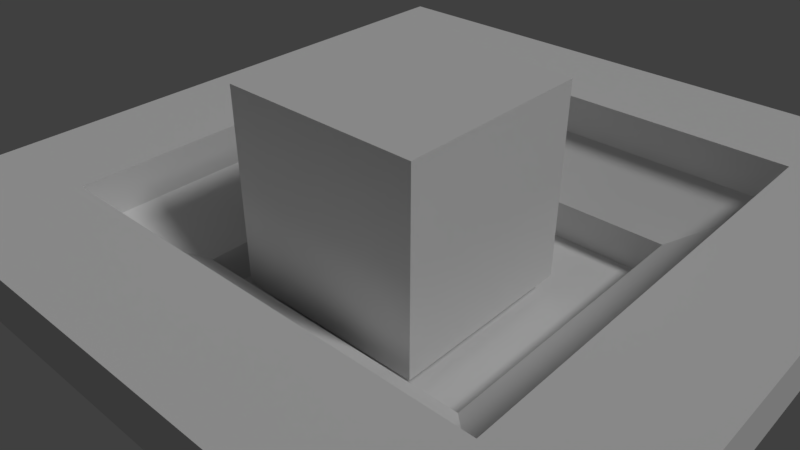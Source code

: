 # Source: Dado.blend  (saved by Blender 2.78.0; exported with 4.5.12 LTS)
import bpy
from mathutils import Matrix  # noqa: F401  (used for matrix-valued properties, if any)

bpy.ops.wm.read_factory_settings(use_empty=True)
scene = bpy.context.scene
scene.name = 'Scene'

# ---- collections
col_collection_1 = bpy.data.collections.new('Collection 1'); scene.collection.children.link(col_collection_1)

# ---- materials (node trees are filled in below, after node groups)
mat_material_002 = bpy.data.materials.new('Material.002')
mat_material_002.alpha_threshold = 0.0
mat_material_002.use_transparent_shadow = False
mat_material_002.roughness = 0.5
mat_material_001 = bpy.data.materials.new('Material.001')
mat_material_001.alpha_threshold = 0.0
mat_material_001.use_transparent_shadow = False
mat_material_001.roughness = 0.5

# ---- material node trees

# ---- world
world_world = bpy.data.worlds.new('World'); scene.world = world_world
world_world.color = (0.05088, 0.05088, 0.05088)
world_world.use_sun_shadow = False
world_world.sun_shadow_jitter_overblur = 0.0
world_world.cycles.sampling_method = 'MANUAL'

# ---- cameras
cam_camera = bpy.data.cameras.new('Camera')
cam_camera.clip_end = 100.0
cam_camera.lens = 35.0
cam_camera.sensor_width = 32.0
cam_camera.sensor_height = 18.0
cam_camera.ortho_scale = 7.314
cam_camera.dof.focus_distance = 0.0
cam_camera.dof.aperture_fstop = 128.0

# ---- lights
light_lamp = bpy.data.lights.new('Lamp', 'SUN')
light_lamp.transmission_factor = 0.0
light_lamp.cutoff_distance = 30.0
light_lamp.angle = 0.1993
light_lamp.energy = 1.0
light_lamp.shadow_buffer_clip_start = 1.001
light_lamp.shadow_soft_size = 0.1
light_lamp.shadow_cascade_max_distance = 1000.0

# ---- meshes
me_cube_001 = bpy.data.meshes.new('Cube.001')
me_cube_001.from_pydata([(-0.9985, -0.92, -6.3), (-0.9985, 1.08, -6.3), (1.002, -0.92, -6.3), (1.002, 1.08, -6.3), (0.6682, 1.08, -6.3), (0.3349, 1.08, -6.3), (0.001545, 1.08, -6.3), (-0.3318, 1.08, -6.3), (-0.6651, 1.08, -6.3), (-0.4956, 1.571, 11.87), (0.001545, 1.571, 11.87), (0.4987, 1.571, 11.87), (0.9958, 1.571, 11.87), (-0.6651, -0.92, -6.3), (-0.3318, -0.92, -6.3), (0.001545, -0.92, -6.3), (0.3349, -0.92, -6.3), (0.6682, -0.92, -6.3), (0.9958, -1.411, 11.87), (1.493, -1.411, 11.87), (1.493, 1.074, 11.87), (-0.9985, 0.7467, -6.3), (-0.9985, 0.4134, -6.3), (-0.9985, 0.08002, -6.3), (-0.9985, -0.2533, -6.3), (-0.9985, -0.5866, -6.3), (1.493, 1.571, 11.87), (-0.9927, 1.571, 11.87), (-1.49, 1.571, 11.87), (1.002, -0.5866, -6.3), (1.002, -0.2533, -6.3), (1.002, 0.08002, -6.3), (1.002, 0.4134, -6.3), (1.002, 0.7467, -6.3), (-1.49, -1.411, 11.87), (-1.49, -0.9143, 11.87), (0.6682, 0.7467, -4.3), (0.6682, 0.4134, -4.3), (0.6682, 0.08002, -4.3), (0.6682, -0.2533, -4.3), (0.6682, -0.5866, -4.3), (0.3349, 0.7467, -4.3), (0.3349, 0.4134, -4.3), (0.3349, 0.08002, -4.3), (0.3349, -0.2533, -4.3), (0.3349, -0.5866, -4.3), (0.001545, 0.7467, -4.3), (0.001545, 0.4134, -4.3), (0.001545, 0.08002, -4.3), (0.001545, -0.2533, -4.3), (0.001545, -0.5866, -4.3), (-0.3318, 0.7467, -4.3), (-0.3318, 0.4134, -4.3), (-0.3318, 0.08002, -4.3), (-0.3318, -0.2533, -4.3), (-0.3318, -0.5866, -4.3), (-0.6651, 0.7467, -4.3), (-0.6651, 0.4134, -4.3), (-0.6651, 0.08002, -4.3), (-0.6651, -0.2533, -4.3), (-0.6651, -0.5866, -4.3), (-0.6651, 0.7467, -6.3), (-0.6651, 0.4134, -6.3), (-0.6651, 0.08002, -6.3), (-0.6651, -0.2533, -6.3), (-0.6651, -0.5866, -6.3), (-0.3318, 0.7467, -6.3), (-0.3318, 0.4134, -6.3), (-0.3318, 0.08002, -6.3), (-0.3318, -0.2533, -6.3), (-0.3318, -0.5866, -6.3), (0.001545, 0.7467, -6.3), (0.001545, 0.4134, -6.3), (0.001545, 0.08002, -6.3), (0.001545, -0.2533, -6.3), (0.001545, -0.5866, -6.3), (0.3349, 0.7467, -6.3), (0.3349, 0.4134, -6.3), (0.3349, 0.08002, -6.3), (0.3349, -0.2533, -6.3), (0.3349, -0.5866, -6.3), (0.6682, 0.7467, -6.3), (0.6682, 0.4134, -6.3), (0.6682, 0.08002, -6.3), (0.6682, -0.2533, -6.3), (0.6682, -0.5866, -6.3), (-0.9985, -0.5866, 3.265), (-0.9985, -0.92, 3.265), (1.493, -0.9143, 24.8), (1.493, -1.411, 21.81), (-1.49, -1.411, 24.8), (-0.9985, 1.08, 3.265), (-0.6651, 1.08, 3.265), (-0.9927, -1.411, 24.8), (1.493, 1.571, 21.81), (1.002, 1.08, 3.265), (1.002, 0.7467, 3.265), (0.9958, 1.571, 21.81), (0.4987, 1.571, 21.81), (1.002, -0.92, 3.265), (0.6682, -0.92, 3.265), (0.001545, 1.571, 21.81), (0.6682, 1.08, 3.265), (0.3349, 1.08, 3.265), (0.001545, 1.08, 3.265), (-0.3318, 1.08, 3.265), (-0.9927, 1.571, 21.81), (-0.4956, 1.571, 21.81), (-1.49, 1.571, 24.8), (-0.9927, 1.571, 24.8), (-0.6651, -0.92, 3.265), (-0.3318, -0.92, 3.265), (0.001545, -0.92, 3.265), (0.3349, -0.92, 3.265), (-0.4956, 1.571, 24.8), (0.001545, 1.571, 24.8), (0.9958, 1.571, 24.8), (0.4987, 1.571, 24.8), (0.6682, -0.5866, 5.265), (0.3349, -0.5866, 5.265), (0.001545, -0.5866, 5.265), (-0.3318, -0.5866, 5.265), (-0.6651, -0.5866, 5.265), (-0.9985, 0.7467, 3.265), (-0.9985, 0.4134, 3.265), (-0.9985, 0.08002, 3.265), (-0.9985, -0.2533, 3.265), (-1.49, -1.411, 21.81), (-0.9927, -1.411, 21.81), (-0.4956, -1.411, 21.81), (0.001545, -1.411, 21.81), (1.002, -0.5866, 3.265), (1.002, -0.2533, 3.265), (1.002, 0.08002, 3.265), (1.002, 0.4134, 3.265), (0.9958, -1.411, 21.81), (0.4987, -1.411, 21.81), (0.9958, -1.411, 24.8), (1.493, -1.411, 24.8), (0.6682, 0.7467, 5.265), (0.6682, 0.4134, 5.265), (0.6682, 0.08002, 5.265), (0.6682, -0.2533, 5.265), (0.3349, 0.7467, 5.265), (0.001545, 0.7467, 5.265), (-0.3318, 0.7467, 5.265), (-0.6651, 0.7467, 5.265), (-0.6651, 0.4134, 5.265), (-0.6651, 0.08002, 5.265), (-0.6651, -0.2533, 5.265), (-0.9927, -1.411, 11.87), (-0.4956, -1.411, 11.87), (0.001545, -1.411, 11.87), (0.4987, -1.411, 11.87), (0.9958, -0.9143, 14.85), (0.4987, -0.9143, 14.85), (0.001545, -0.9143, 14.85), (-0.4956, -0.9143, 14.85), (-0.9927, -0.9143, 14.85), (-1.49, 1.074, 11.87), (-1.49, 0.5772, 11.87), (-1.49, 0.08002, 11.87), (-1.49, -0.4171, 11.87), (1.493, -0.9143, 11.87), (1.493, -0.4171, 11.87), (1.493, 0.08002, 11.87), (1.493, 0.5772, 11.87), (0.9958, 1.074, 14.85), (0.9958, 0.5772, 14.85), (0.9958, 0.08002, 14.85), (0.9958, -0.4171, 14.85), (0.4987, 1.074, 14.85), (0.001545, 1.074, 14.85), (-0.4956, 1.074, 14.85), (-0.9927, 1.074, 14.85), (-0.9927, 0.5772, 14.85), (-0.9927, 0.08002, 14.85), (-0.9927, -0.4171, 14.85), (1.493, 1.074, 21.81), (1.493, 1.571, 24.8), (-1.49, 1.571, 21.81), (-1.49, 1.074, 24.8), (-1.49, -0.9143, 21.81), (0.4987, -1.411, 24.8), (0.001545, -1.411, 24.8), (-0.4956, -1.411, 24.8), (0.9958, -0.9143, 24.8), (0.4987, -0.9143, 24.8), (0.001545, -0.9143, 24.8), (-0.4956, -0.9143, 24.8), (-0.9927, -0.9143, 24.8), (-1.49, 1.074, 21.81), (-1.49, 0.5772, 21.81), (-1.49, 0.08002, 21.81), (-1.49, -0.4171, 21.81), (-1.49, -0.9143, 24.8), (-1.49, -0.4171, 24.8), (-1.49, 0.08002, 24.8), (-1.49, 0.5772, 24.8), (1.493, -0.9143, 21.81), (1.493, -0.4171, 21.81), (1.493, 0.08002, 21.81), (1.493, 0.5772, 21.81), (1.493, 1.074, 24.8), (1.493, 0.5772, 24.8), (1.493, 0.08002, 24.8), (1.493, -0.4171, 24.8), (0.9958, 1.074, 24.8), (0.9958, 0.5772, 24.8), (0.9958, 0.08002, 24.8), (0.9958, -0.4171, 24.8), (0.4987, 1.074, 24.8), (0.001545, 1.074, 24.8), (-0.4956, 1.074, 24.8), (-0.9927, 1.074, 24.8), (-0.9927, 0.5772, 24.8), (-0.9927, 0.08002, 24.8), (-0.9927, -0.4171, 24.8)], [], [(85, 29, 2, 17), (4, 5, 103, 102), (0, 13, 110, 87), (8, 1, 91, 92), (1, 21, 123, 91), (39, 40, 118, 142), (58, 57, 147, 148), (25, 65, 13, 0), (65, 70, 14, 13), (70, 75, 15, 14), (75, 80, 16, 15), (80, 85, 17, 16), (46, 41, 143, 144), (40, 45, 119, 118), (25, 0, 87, 86), (14, 15, 112, 111), (6, 7, 105, 104), (32, 33, 96, 134), (29, 30, 132, 131), (60, 59, 149, 122), (41, 36, 139, 143), (5, 6, 104, 103), (5, 4, 81, 76), (76, 81, 82, 77), (77, 82, 83, 78), (78, 83, 84, 79), (79, 84, 85, 80), (6, 5, 76, 71), (71, 76, 77, 72), (72, 77, 78, 73), (73, 78, 79, 74), (74, 79, 80, 75), (7, 6, 71, 66), (66, 71, 72, 67), (67, 72, 73, 68), (68, 73, 74, 69), (69, 74, 75, 70), (8, 7, 66, 61), (61, 66, 67, 62), (62, 67, 68, 63), (63, 68, 69, 64), (64, 69, 70, 65), (1, 8, 61, 21), (21, 61, 62, 22), (22, 62, 63, 23), (23, 63, 64, 24), (24, 64, 65, 25), (21, 22, 124, 123), (51, 56, 57, 52), (52, 57, 58, 53), (53, 58, 59, 54), (54, 59, 60, 55), (2, 29, 131, 99), (46, 51, 52, 47), (47, 52, 53, 48), (48, 53, 54, 49), (49, 54, 55, 50), (17, 2, 99, 100), (41, 46, 47, 42), (42, 47, 48, 43), (43, 48, 49, 44), (44, 49, 50, 45), (15, 16, 113, 112), (36, 41, 42, 37), (37, 42, 43, 38), (38, 43, 44, 39), (39, 44, 45, 40), (33, 3, 95, 96), (7, 8, 92, 105), (30, 31, 133, 132), (36, 37, 140, 139), (23, 24, 126, 125), (55, 60, 122, 121), (3, 4, 102, 95), (22, 23, 125, 124), (38, 39, 142, 141), (57, 56, 146, 147), (4, 3, 33, 81), (81, 33, 32, 82), (82, 32, 31, 83), (83, 31, 30, 84), (84, 30, 29, 85), (56, 51, 145, 146), (50, 55, 121, 120), (16, 17, 100, 113), (13, 14, 111, 110), (31, 32, 134, 133), (37, 38, 141, 140), (24, 25, 86, 126), (59, 58, 148, 149), (51, 46, 144, 145), (45, 50, 120, 119), (191, 181, 108, 180), (97, 116, 179, 94), (199, 88, 138, 89), (128, 93, 90, 127), (142, 118, 154, 170), (146, 145, 173, 174), (92, 91, 28, 27), (102, 103, 11, 12), (87, 110, 150, 34), (134, 96, 20, 166), (141, 142, 170, 169), (147, 146, 174, 175), (119, 120, 156, 155), (86, 87, 34, 35), (104, 105, 9, 10), (111, 112, 152, 151), (123, 124, 160, 159), (99, 131, 163, 19), (121, 122, 158, 157), (118, 119, 155, 154), (103, 104, 10, 11), (132, 133, 165, 164), (139, 140, 168, 167), (148, 147, 175, 176), (143, 139, 167, 171), (120, 121, 157, 156), (100, 99, 19, 18), (112, 113, 153, 152), (96, 95, 26, 20), (105, 92, 27, 9), (124, 125, 161, 160), (131, 132, 164, 163), (145, 144, 172, 173), (122, 149, 177, 158), (95, 102, 12, 26), (133, 134, 166, 165), (140, 141, 169, 168), (126, 86, 35, 162), (149, 148, 176, 177), (144, 143, 171, 172), (113, 100, 18, 153), (110, 111, 151, 150), (125, 126, 162, 161), (91, 123, 159, 28), (35, 34, 127, 182), (12, 11, 98, 97), (159, 160, 192, 191), (19, 163, 199, 89), (157, 158, 190, 189), (154, 155, 187, 186), (27, 28, 180, 106), (164, 165, 201, 200), (167, 168, 208, 207), (176, 175, 215, 216), (171, 167, 207, 211), (156, 157, 189, 188), (151, 152, 130, 129), (9, 27, 106, 107), (26, 12, 97, 94), (160, 161, 193, 192), (163, 164, 200, 199), (173, 172, 212, 213), (158, 177, 217, 190), (20, 26, 94, 178), (18, 19, 89, 135), (165, 166, 202, 201), (168, 169, 209, 208), (162, 35, 182, 194), (177, 176, 216, 217), (172, 171, 211, 212), (150, 151, 129, 128), (152, 153, 136, 130), (10, 9, 107, 101), (11, 10, 101, 98), (161, 162, 194, 193), (28, 159, 191, 180), (170, 154, 186, 210), (174, 173, 213, 214), (153, 18, 135, 136), (34, 150, 128, 127), (169, 170, 210, 209), (166, 20, 178, 202), (175, 174, 214, 215), (155, 156, 188, 187), (190, 195, 90, 93), (88, 186, 137, 138), (186, 187, 183, 137), (187, 188, 184, 183), (188, 189, 185, 184), (189, 190, 93, 185), (89, 138, 137, 135), (135, 137, 183, 136), (136, 183, 184, 130), (130, 184, 185, 129), (129, 185, 93, 128), (180, 108, 109, 106), (106, 109, 114, 107), (107, 114, 115, 101), (101, 115, 117, 98), (98, 117, 116, 97), (114, 109, 214, 213), (115, 114, 213, 212), (117, 115, 212, 211), (116, 117, 211, 207), (179, 116, 207, 203), (203, 207, 208, 204), (204, 208, 209, 205), (205, 209, 210, 206), (206, 210, 186, 88), (109, 108, 181, 214), (214, 181, 198, 215), (215, 198, 197, 216), (216, 197, 196, 217), (217, 196, 195, 190), (94, 179, 203, 178), (178, 203, 204, 202), (202, 204, 205, 201), (201, 205, 206, 200), (200, 206, 88, 199), (127, 90, 195, 182), (182, 195, 196, 194), (194, 196, 197, 193), (193, 197, 198, 192), (192, 198, 181, 191)])
_uv = me_cube_001.uv_layers.new(name='UVMap')
_uv.uv.foreach_set('vector', [0.03574, 0.03535, 0.9645, 0.03535, 0.9645, 0.9641, 0.03574, 0.9641, 0.03574, 0.03535, 0.9645, 0.03535, 0.9645, 0.9641, 0.03574, 0.9641, 0.03574, 0.03535, 0.9645, 0.03535, 0.9645, 0.9641, 0.03574, 0.9641, 0.03574, 0.03535, 0.9645, 0.03535, 0.9645, 0.9641, 0.03574, 0.9641, 0.03574, 0.03535, 0.9645, 0.03535, 0.9645, 0.9641, 0.03574, 0.9641, 0.03574, 0.03535, 0.9645, 0.03535, 0.9645, 0.9641, 0.03574, 0.9641, 0.03574, 0.03535, 0.9645, 0.03535, 0.9645, 0.9641, 0.03574, 0.9641, 0.03574, 0.03535, 0.9645, 0.03535, 0.9645, 0.9641, 0.03574, 0.9641, 0.03574, 0.03535, 0.9645, 0.03535, 0.9645, 0.9641, 0.03574, 0.9641, 0.03574, 0.03535, 0.9645, 0.03535, 0.9645, 0.9641, 0.03574, 0.9641, 0.03574, 0.03535, 0.9645, 0.03535, 0.9645, 0.9641, 0.03574, 0.9641, 0.03574, 0.03535, 0.9645, 0.03535, 0.9645, 0.9641, 0.03574, 0.9641, 0.03574, 0.03535, 0.9645, 0.03535, 0.9645, 0.9641, 0.03574, 0.9641, 0.03574, 0.03535, 0.9645, 0.03535, 0.9645, 0.9641, 0.03574, 0.9641, 0.03574, 0.03535, 0.9645, 0.03535, 0.9645, 0.9641, 0.03574, 0.9641, 0.03574, 0.03535, 0.9645, 0.03535, 0.9645, 0.9641, 0.03574, 0.9641, 0.03574, 0.03535, 0.9645, 0.03535, 0.9645, 0.9641, 0.03574, 0.9641, 0.03574, 0.03535, 0.9645, 0.03535, 0.9645, 0.9641, 0.03574, 0.9641, 0.03574, 0.03535, 0.9645, 0.03535, 0.9645, 0.9641, 0.03574, 0.9641, 0.03574, 0.03535, 0.9645, 0.03535, 0.9645, 0.9641, 0.03574, 0.9641, 0.03574, 0.03535, 0.9645, 0.03535, 0.9645, 0.9641, 0.03574, 0.9641, 0.03574, 0.03535, 0.9645, 0.03535, 0.9645, 0.9641, 0.03574, 0.9641, 0.03574, 0.03535, 0.9645, 0.03535, 0.9645, 0.9641, 0.03574, 0.9641, 0.03574, 0.03535, 0.9645, 0.03535, 0.9645, 0.9641, 0.03574, 0.9641, 0.03574, 0.03535, 0.9645, 0.03535, 0.9645, 0.9641, 0.03574, 0.9641, 0.03574, 0.03535, 0.9645, 0.03535, 0.9645, 0.9641, 0.03574, 0.9641, 0.03574, 0.03535, 0.9645, 0.03535, 0.9645, 0.9641, 0.03574, 0.9641, 0.03574, 0.03535, 0.9645, 0.03535, 0.9645, 0.9641, 0.03574, 0.9641, 0.03574, 0.03535, 0.9645, 0.03535, 0.9645, 0.9641, 0.03574, 0.9641, 0.03574, 0.03535, 0.9645, 0.03535, 0.9645, 0.9641, 0.03574, 0.9641, 0.03574, 0.03535, 0.9645, 0.03535, 0.9645, 0.9641, 0.03574, 0.9641, 0.03574, 0.03535, 0.9645, 0.03535, 0.9645, 0.9641, 0.03574, 0.9641, 0.03574, 0.03535, 0.9645, 0.03535, 0.9645, 0.9641, 0.03574, 0.9641, 0.03574, 0.03535, 0.9645, 0.03535, 0.9645, 0.9641, 0.03574, 0.9641, 0.03574, 0.03535, 0.9645, 0.03535, 0.9645, 0.9641, 0.03574, 0.9641, 0.03574, 0.03535, 0.9645, 0.03535, 0.9645, 0.9641, 0.03574, 0.9641, 0.03574, 0.03535, 0.9645, 0.03535, 0.9645, 0.9641, 0.03574, 0.9641, 0.03574, 0.03535, 0.9645, 0.03535, 0.9645, 0.9641, 0.03574, 0.9641, 0.03574, 0.03535, 0.9645, 0.03535, 0.9645, 0.9641, 0.03574, 0.9641, 0.03574, 0.03535, 0.9645, 0.03535, 0.9645, 0.9641, 0.03574, 0.9641, 0.03574, 0.03535, 0.9645, 0.03535, 0.9645, 0.9641, 0.03574, 0.9641, 0.03574, 0.03535, 0.9645, 0.03535, 0.9645, 0.9641, 0.03574, 0.9641, 0.03574, 0.03535, 0.9645, 0.03535, 0.9645, 0.9641, 0.03574, 0.9641, 0.03574, 0.03535, 0.9645, 0.03535, 0.9645, 0.9641, 0.03574, 0.9641, 0.03574, 0.03535, 0.9645, 0.03535, 0.9645, 0.9641, 0.03574, 0.9641, 0.03574, 0.03535, 0.9645, 0.03535, 0.9645, 0.9641, 0.03574, 0.9641, 0.03574, 0.03535, 0.9645, 0.03535, 0.9645, 0.9641, 0.03574, 0.9641, 0.03574, 0.03535, 0.9645, 0.03535, 0.9645, 0.9641, 0.03574, 0.9641, 0.03574, 0.03535, 0.9645, 0.03535, 0.9645, 0.9641, 0.03574, 0.9641, 0.03574, 0.03535, 0.9645, 0.03535, 0.9645, 0.9641, 0.03574, 0.9641, 0.03574, 0.03535, 0.9645, 0.03535, 0.9645, 0.9641, 0.03574, 0.9641, 0.03574, 0.03535, 0.9645, 0.03535, 0.9645, 0.9641, 0.03574, 0.9641, 0.03574, 0.03535, 0.9645, 0.03535, 0.9645, 0.9641, 0.03574, 0.9641, 0.03574, 0.03535, 0.9645, 0.03535, 0.9645, 0.9641, 0.03574, 0.9641, 0.03574, 0.03535, 0.9645, 0.03535, 0.9645, 0.9641, 0.03574, 0.9641, 0.03574, 0.03535, 0.9645, 0.03535, 0.9645, 0.9641, 0.03574, 0.9641, 0.03574, 0.03535, 0.9645, 0.03535, 0.9645, 0.9641, 0.03574, 0.9641, 0.03574, 0.03535, 0.9645, 0.03535, 0.9645, 0.9641, 0.03574, 0.9641, 0.03574, 0.03535, 0.9645, 0.03535, 0.9645, 0.9641, 0.03574, 0.9641, 0.03574, 0.03535, 0.9645, 0.03535, 0.9645, 0.9641, 0.03574, 0.9641, 0.03574, 0.03535, 0.9645, 0.03535, 0.9645, 0.9641, 0.03574, 0.9641, 0.03574, 0.03535, 0.9645, 0.03535, 0.9645, 0.9641, 0.03574, 0.9641, 0.03574, 0.03535, 0.9645, 0.03535, 0.9645, 0.9641, 0.03574, 0.9641, 0.03574, 0.03535, 0.9645, 0.03535, 0.9645, 0.9641, 0.03574, 0.9641, 0.03574, 0.03535, 0.9645, 0.03535, 0.9645, 0.9641, 0.03574, 0.9641, 0.03574, 0.03535, 0.9645, 0.03535, 0.9645, 0.9641, 0.03574, 0.9641, 0.03574, 0.03535, 0.9645, 0.03535, 0.9645, 0.9641, 0.03574, 0.9641, 0.03574, 0.03535, 0.9645, 0.03535, 0.9645, 0.9641, 0.03574, 0.9641, 0.03574, 0.03535, 0.9645, 0.03535, 0.9645, 0.9641, 0.03574, 0.9641, 0.03574, 0.03535, 0.9645, 0.03535, 0.9645, 0.9641, 0.03574, 0.9641, 0.03574, 0.03535, 0.9645, 0.03535, 0.9645, 0.9641, 0.03574, 0.9641, 0.03574, 0.03535, 0.9645, 0.03535, 0.9645, 0.9641, 0.03574, 0.9641, 0.03574, 0.03535, 0.9645, 0.03535, 0.9645, 0.9641, 0.03574, 0.9641, 0.03574, 0.03535, 0.9645, 0.03535, 0.9645, 0.9641, 0.03574, 0.9641, 0.03574, 0.03535, 0.9645, 0.03535, 0.9645, 0.9641, 0.03574, 0.9641, 0.03574, 0.03535, 0.9645, 0.03535, 0.9645, 0.9641, 0.03574, 0.9641, 0.03574, 0.03535, 0.9645, 0.03535, 0.9645, 0.9641, 0.03574, 0.9641, 0.03574, 0.03535, 0.9645, 0.03535, 0.9645, 0.9641, 0.03574, 0.9641, 0.03574, 0.03535, 0.9645, 0.03535, 0.9645, 0.9641, 0.03574, 0.9641, 0.03574, 0.03535, 0.9645, 0.03535, 0.9645, 0.9641, 0.03574, 0.9641, 0.03574, 0.03535, 0.9645, 0.03535, 0.9645, 0.9641, 0.03574, 0.9641, 0.03574, 0.03535, 0.9645, 0.03535, 0.9645, 0.9641, 0.03574, 0.9641, 0.03574, 0.03535, 0.9645, 0.03535, 0.9645, 0.9641, 0.03574, 0.9641, 0.03574, 0.03535, 0.9645, 0.03535, 0.9645, 0.9641, 0.03574, 0.9641, 0.03574, 0.03535, 0.9645, 0.03535, 0.9645, 0.9641, 0.03574, 0.9641, 0.03574, 0.03535, 0.9645, 0.03535, 0.9645, 0.9641, 0.03574, 0.9641, 0.03574, 0.03535, 0.9645, 0.03535, 0.9645, 0.9641, 0.03574, 0.9641, 0.03574, 0.03535, 0.9645, 0.03535, 0.9645, 0.9641, 0.03574, 0.9641, 0.03574, 0.03535, 0.9645, 0.03535, 0.9645, 0.9641, 0.03574, 0.9641, 0.03574, 0.03535, 0.9645, 0.03535, 0.9645, 0.9641, 0.03574, 0.9641, 0.03574, 0.03535, 0.9645, 0.03535, 0.9645, 0.9641, 0.03574, 0.9641, 0.03574, 0.03535, 0.9645, 0.03535, 0.9645, 0.9641, 0.03574, 0.9641, 0.03574, 0.03535, 0.9645, 0.03535, 0.9645, 0.9641, 0.03574, 0.9641, 0.03574, 0.03535, 0.9645, 0.03535, 0.9645, 0.9641, 0.03574, 0.9641, 0.03574, 0.03535, 0.9645, 0.03535, 0.9645, 0.9641, 0.03574, 0.9641, 0.03574, 0.03535, 0.9645, 0.03535, 0.9645, 0.9641, 0.03574, 0.9641, 0.03574, 0.03535, 0.9645, 0.03535, 0.9645, 0.9641, 0.03574, 0.9641, 0.03574, 0.03535, 0.9645, 0.03535, 0.9645, 0.9641, 0.03574, 0.9641, 0.03574, 0.03535, 0.9645, 0.03535, 0.9645, 0.9641, 0.03574, 0.9641, 0.03574, 0.03535, 0.9645, 0.03535, 0.9645, 0.9641, 0.03574, 0.9641, 0.03574, 0.03535, 0.9645, 0.03535, 0.9645, 0.9641, 0.03574, 0.9641, 0.03574, 0.03535, 0.9645, 0.03535, 0.9645, 0.9641, 0.03574, 0.9641, 0.03574, 0.03535, 0.9645, 0.03535, 0.9645, 0.9641, 0.03574, 0.9641, 0.03574, 0.03535, 0.9645, 0.03535, 0.9645, 0.9641, 0.03574, 0.9641, 0.03574, 0.03535, 0.9645, 0.03535, 0.9645, 0.9641, 0.03574, 0.9641, 0.03574, 0.03535, 0.9645, 0.03535, 0.9645, 0.9641, 0.03574, 0.9641, 0.03574, 0.03535, 0.9645, 0.03535, 0.9645, 0.9641, 0.03574, 0.9641, 0.03574, 0.03535, 0.9645, 0.03535, 0.9645, 0.9641, 0.03574, 0.9641, 0.03574, 0.03535, 0.9645, 0.03535, 0.9645, 0.9641, 0.03574, 0.9641, 0.03574, 0.03535, 0.9645, 0.03535, 0.9645, 0.9641, 0.03574, 0.9641, 0.03574, 0.03535, 0.9645, 0.03535, 0.9645, 0.9641, 0.03574, 0.9641, 0.03574, 0.03535, 0.9645, 0.03535, 0.9645, 0.9641, 0.03574, 0.9641, 0.03574, 0.03535, 0.9645, 0.03535, 0.9645, 0.9641, 0.03574, 0.9641, 0.03574, 0.03535, 0.9645, 0.03535, 0.9645, 0.9641, 0.03574, 0.9641, 0.03574, 0.03535, 0.9645, 0.03535, 0.9645, 0.9641, 0.03574, 0.9641, 0.03574, 0.03535, 0.9645, 0.03535, 0.9645, 0.9641, 0.03574, 0.9641, 0.03574, 0.03535, 0.9645, 0.03535, 0.9645, 0.9641, 0.03574, 0.9641, 0.03574, 0.03535, 0.9645, 0.03535, 0.9645, 0.9641, 0.03574, 0.9641, 0.03574, 0.03535, 0.9645, 0.03535, 0.9645, 0.9641, 0.03574, 0.9641, 0.03574, 0.03535, 0.9645, 0.03535, 0.9645, 0.9641, 0.03574, 0.9641, 0.03574, 0.03535, 0.9645, 0.03535, 0.9645, 0.9641, 0.03574, 0.9641, 0.03574, 0.03535, 0.9645, 0.03535, 0.9645, 0.9641, 0.03574, 0.9641, 0.03574, 0.03535, 0.9645, 0.03535, 0.9645, 0.9641, 0.03574, 0.9641, 0.03574, 0.03535, 0.9645, 0.03535, 0.9645, 0.9641, 0.03574, 0.9641, 0.03574, 0.03535, 0.9645, 0.03535, 0.9645, 0.9641, 0.03574, 0.9641, 0.03574, 0.03535, 0.9645, 0.03535, 0.9645, 0.9641, 0.03574, 0.9641, 0.03574, 0.03535, 0.9645, 0.03535, 0.9645, 0.9641, 0.03574, 0.9641, 0.03574, 0.03535, 0.9645, 0.03535, 0.9645, 0.9641, 0.03574, 0.9641, 0.03574, 0.03535, 0.9645, 0.03535, 0.9645, 0.9641, 0.03574, 0.9641, 0.03574, 0.03535, 0.9645, 0.03535, 0.9645, 0.9641, 0.03574, 0.9641, 0.03574, 0.03535, 0.9645, 0.03535, 0.9645, 0.9641, 0.03574, 0.9641, 0.03574, 0.03535, 0.9645, 0.03535, 0.9645, 0.9641, 0.03574, 0.9641, 0.03574, 0.03535, 0.9645, 0.03535, 0.9645, 0.9641, 0.03574, 0.9641, 0.03574, 0.03535, 0.9645, 0.03535, 0.9645, 0.9641, 0.03574, 0.9641, 0.03574, 0.03535, 0.9645, 0.03535, 0.9645, 0.9641, 0.03574, 0.9641, 0.03574, 0.03535, 0.9645, 0.03535, 0.9645, 0.9641, 0.03574, 0.9641, 0.03574, 0.03535, 0.9645, 0.03535, 0.9645, 0.9641, 0.03574, 0.9641, 0.03574, 0.03535, 0.9645, 0.03535, 0.9645, 0.9641, 0.03574, 0.9641, 0.03574, 0.03535, 0.9645, 0.03535, 0.9645, 0.9641, 0.03574, 0.9641, 0.03574, 0.03535, 0.9645, 0.03535, 0.9645, 0.9641, 0.03574, 0.9641, 0.03574, 0.03535, 0.9645, 0.03535, 0.9645, 0.9641, 0.03574, 0.9641, 0.03574, 0.03535, 0.9645, 0.03535, 0.9645, 0.9641, 0.03574, 0.9641, 0.03574, 0.03535, 0.9645, 0.03535, 0.9645, 0.9641, 0.03574, 0.9641, 0.03574, 0.03535, 0.9645, 0.03535, 0.9645, 0.9641, 0.03574, 0.9641, 0.03574, 0.03535, 0.9645, 0.03535, 0.9645, 0.9641, 0.03574, 0.9641, 0.03574, 0.03535, 0.9645, 0.03535, 0.9645, 0.9641, 0.03574, 0.9641, 0.03574, 0.03535, 0.9645, 0.03535, 0.9645, 0.9641, 0.03574, 0.9641, 0.03574, 0.03535, 0.9645, 0.03535, 0.9645, 0.9641, 0.03574, 0.9641, 0.03574, 0.03535, 0.9645, 0.03535, 0.9645, 0.9641, 0.03574, 0.9641, 0.03574, 0.03535, 0.9645, 0.03535, 0.9645, 0.9641, 0.03574, 0.9641, 0.03574, 0.03535, 0.9645, 0.03535, 0.9645, 0.9641, 0.03574, 0.9641, 0.03574, 0.03535, 0.9645, 0.03535, 0.9645, 0.9641, 0.03574, 0.9641, 0.03574, 0.03535, 0.9645, 0.03535, 0.9645, 0.9641, 0.03574, 0.9641, 0.03574, 0.03535, 0.9645, 0.03535, 0.9645, 0.9641, 0.03574, 0.9641, 0.03574, 0.03535, 0.9645, 0.03535, 0.9645, 0.9641, 0.03574, 0.9641, 0.03574, 0.03535, 0.9645, 0.03535, 0.9645, 0.9641, 0.03574, 0.9641, 0.03574, 0.03535, 0.9645, 0.03535, 0.9645, 0.9641, 0.03574, 0.9641, 0.03574, 0.03535, 0.9645, 0.03535, 0.9645, 0.9641, 0.03574, 0.9641, 0.03574, 0.03535, 0.9645, 0.03535, 0.9645, 0.9641, 0.03574, 0.9641, 0.03574, 0.03535, 0.9645, 0.03535, 0.9645, 0.9641, 0.03574, 0.9641, 0.03574, 0.03535, 0.9645, 0.03535, 0.9645, 0.9641, 0.03574, 0.9641, 0.03574, 0.03535, 0.9645, 0.03535, 0.9645, 0.9641, 0.03574, 0.9641, 0.03574, 0.03535, 0.9645, 0.03535, 0.9645, 0.9641, 0.03574, 0.9641, 0.03574, 0.03535, 0.9645, 0.03535, 0.9645, 0.9641, 0.03574, 0.9641, 0.03574, 0.03535, 0.9645, 0.03535, 0.9645, 0.9641, 0.03574, 0.9641, 0.03574, 0.03535, 0.9645, 0.03535, 0.9645, 0.9641, 0.03574, 0.9641, 0.03574, 0.03535, 0.9645, 0.03535, 0.9645, 0.9641, 0.03574, 0.9641, 0.03574, 0.03535, 0.9645, 0.03535, 0.9645, 0.9641, 0.03574, 0.9641, 0.03574, 0.03535, 0.9645, 0.03535, 0.9645, 0.9641, 0.03574, 0.9641, 0.03574, 0.03535, 0.9645, 0.03535, 0.9645, 0.9641, 0.03574, 0.9641, 0.03574, 0.03535, 0.9645, 0.03535, 0.9645, 0.9641, 0.03574, 0.9641, 0.03574, 0.03535, 0.9645, 0.03535, 0.9645, 0.9641, 0.03574, 0.9641, 0.03574, 0.03535, 0.9645, 0.03535, 0.9645, 0.9641, 0.03574, 0.9641, 0.03574, 0.03535, 0.9645, 0.03535, 0.9645, 0.9641, 0.03574, 0.9641, 0.03574, 0.03535, 0.9645, 0.03535, 0.9645, 0.9641, 0.03574, 0.9641, 0.03574, 0.03535, 0.9645, 0.03535, 0.9645, 0.9641, 0.03574, 0.9641, 0.03574, 0.03535, 0.9645, 0.03535, 0.9645, 0.9641, 0.03574, 0.9641, 0.03574, 0.03535, 0.9645, 0.03535, 0.9645, 0.9641, 0.03574, 0.9641, 0.03574, 0.03535, 0.9645, 0.03535, 0.9645, 0.9641, 0.03574, 0.9641, 0.03574, 0.03535, 0.9645, 0.03535, 0.9645, 0.9641, 0.03574, 0.9641, 0.03574, 0.03535, 0.9645, 0.03535, 0.9645, 0.9641, 0.03574, 0.9641, 0.03574, 0.03535, 0.9645, 0.03535, 0.9645, 0.9641, 0.03574, 0.9641, 0.03574, 0.03535, 0.9645, 0.03535, 0.9645, 0.9641, 0.03574, 0.9641, 0.03574, 0.03535, 0.9645, 0.03535, 0.9645, 0.9641, 0.03574, 0.9641, 0.03574, 0.03535, 0.9645, 0.03535, 0.9645, 0.9641, 0.03574, 0.9641, 0.03574, 0.03535, 0.9645, 0.03535, 0.9645, 0.9641, 0.03574, 0.9641, 0.03574, 0.03535, 0.9645, 0.03535, 0.9645, 0.9641, 0.03574, 0.9641, 0.03574, 0.03535, 0.9645, 0.03535, 0.9645, 0.9641, 0.03574, 0.9641, 0.03574, 0.03535, 0.9645, 0.03535, 0.9645, 0.9641, 0.03574, 0.9641, 0.03574, 0.03535, 0.9645, 0.03535, 0.9645, 0.9641, 0.03574, 0.9641, 0.03574, 0.03535, 0.9645, 0.03535, 0.9645, 0.9641, 0.03574, 0.9641, 0.03574, 0.03535, 0.9645, 0.03535, 0.9645, 0.9641, 0.03574, 0.9641, 0.03574, 0.03535, 0.9645, 0.03535, 0.9645, 0.9641, 0.03574, 0.9641, 0.03574, 0.03535, 0.9645, 0.03535, 0.9645, 0.9641, 0.03574, 0.9641, 0.03574, 0.03535, 0.9645, 0.03535, 0.9645, 0.9641, 0.03574, 0.9641, 0.03574, 0.03535, 0.9645, 0.03535, 0.9645, 0.9641, 0.03574, 0.9641, 0.03574, 0.03535, 0.9645, 0.03535, 0.9645, 0.9641, 0.03574, 0.9641, 0.03574, 0.03535, 0.9645, 0.03535, 0.9645, 0.9641, 0.03574, 0.9641, 0.03574, 0.03535, 0.9645, 0.03535, 0.9645, 0.9641, 0.03574, 0.9641, 0.03574, 0.03535, 0.9645, 0.03535, 0.9645, 0.9641, 0.03574, 0.9641, 0.03574, 0.03535, 0.9645, 0.03535, 0.9645, 0.9641, 0.03574, 0.9641, 0.03574, 0.03535, 0.9645, 0.03535, 0.9645, 0.9641, 0.03574, 0.9641, 0.03574, 0.03535, 0.9645, 0.03535, 0.9645, 0.9641, 0.03574, 0.9641, 0.03574, 0.03535, 0.9645, 0.03535, 0.9645, 0.9641, 0.03574, 0.9641, 0.03574, 0.03535, 0.9645, 0.03535, 0.9645, 0.9641, 0.03574, 0.9641, 0.03574, 0.03535, 0.9645, 0.03535, 0.9645, 0.9641, 0.03574, 0.9641, 0.03574, 0.03535, 0.9645, 0.03535, 0.9645, 0.9641, 0.03574, 0.9641, 0.03574, 0.03535, 0.9645, 0.03535, 0.9645, 0.9641, 0.03574, 0.9641, 0.03574, 0.03535, 0.9645, 0.03535, 0.9645, 0.9641, 0.03574, 0.9641, 0.03574, 0.03535, 0.9645, 0.03535, 0.9645, 0.9641, 0.03574, 0.9641, 0.03574, 0.03535, 0.9645, 0.03535, 0.9645, 0.9641, 0.03574, 0.9641, 0.03574, 0.03535, 0.9645, 0.03535, 0.9645, 0.9641, 0.03574, 0.9641, 0.03574, 0.03535, 0.9645, 0.03535, 0.9645, 0.9641, 0.03574, 0.9641, 0.03574, 0.03535, 0.9645, 0.03535, 0.9645, 0.9641, 0.03574, 0.9641, 0.03574, 0.03535, 0.9645, 0.03535, 0.9645, 0.9641, 0.03574, 0.9641, 0.03574, 0.03535, 0.9645, 0.03535, 0.9645, 0.9641, 0.03574, 0.9641])
me_cube_001.materials.append(mat_material_002)
me_cube_001.use_remesh_preserve_volume = False
me_cube_001.use_remesh_preserve_attributes = False
me_cube_001.use_mirror_vertex_groups = False
me_cube_001.update()
me_cube = bpy.data.meshes.new('Cube')
me_cube.from_pydata([(1.0, 1.0, -1.0), (1.0, -1.0, -1.0), (-1.0, -1.0, -1.0), (-1.0, 1.0, -1.0), (1.0, 1.0, 1.0), (1.0, -1.0, 1.0), (-1.0, -1.0, 1.0), (-1.0, 1.0, 1.0)], [], [(0, 1, 2, 3), (4, 7, 6, 5), (0, 4, 5, 1), (1, 5, 6, 2), (2, 6, 7, 3), (4, 0, 3, 7)])
_uv = me_cube.uv_layers.new(name='UVMap')
_uv.uv.foreach_set('vector', [0.75, 0.5, 0.5, 0.5, 0.5, 0.25, 0.75, 0.25, 8.672e-05, 0.5, 8.659e-05, 0.25, 0.25, 0.25, 0.25, 0.5, 0.75, 0.5, 0.75, 0.75, 0.5, 0.75, 0.5, 0.5, 0.5, 0.5, 0.25, 0.5, 0.25, 0.25, 0.5, 0.25, 0.5, 0.25, 0.5, 8.659e-05, 0.75, 8.665e-05, 0.75, 0.25, 0.9999, 0.5, 0.75, 0.5, 0.75, 0.25, 0.9999, 0.25])
me_cube.materials.append(mat_material_001)
me_cube.use_remesh_preserve_volume = False
me_cube.use_remesh_preserve_attributes = False
me_cube.use_mirror_vertex_groups = False
me_cube.update()

# ---- objects
ob_cube_001 = bpy.data.objects.new('Cube.001', me_cube_001)
ob_cube = bpy.data.objects.new('Cube', me_cube)
ob_lamp = bpy.data.objects.new('Lamp', light_lamp)
ob_camera = bpy.data.objects.new('Camera', cam_camera)

# ---- transforms, parenting, visibility, modifiers, constraints
ob_cube_001.location = (-0.09856, 0.4861, 0.4623)
ob_cube_001.scale = (2.218, 2.301, 0.04161)
ob_cube_001.lineart.crease_threshold = 0.0
ob_cube.location = (-0.2776, 0.3369, 1.46)
ob_cube.lock_rotations_4d = False
ob_cube.empty_display_type = 'ARROWS'
ob_cube.lineart.crease_threshold = 0.0
ob_lamp.location = (4.076, -1.858, 5.904)
ob_lamp.rotation_euler = (0.6503, 0.05522, 1.866)
ob_lamp.lock_rotations_4d = False
ob_lamp.empty_display_type = 'ARROWS'
ob_lamp.color = (0.0, 0.0, 0.0, 0.0)
ob_lamp.lineart.crease_threshold = 0.0
ob_camera.location = (4.277, -4.631, 5.282)
ob_camera.rotation_euler = (1.011, -3.039e-06, 0.7449)
ob_camera.lock_rotations_4d = False
ob_camera.empty_display_type = 'ARROWS'
ob_camera.color = (0.0, 0.0, 0.0, 0.0)
ob_camera.display_type = 'WIRE'
ob_camera.lineart.crease_threshold = 0.0

# ---- collection membership
col_collection_1.objects.link(ob_cube_001)
col_collection_1.objects.link(ob_cube)
col_collection_1.objects.link(ob_lamp)
col_collection_1.objects.link(ob_camera)

# ---- scene / render settings (as saved in the file)
scene.camera = ob_camera
scene.frame_start = 1; scene.frame_end = 250; scene.frame_set(1)
scene.render.engine = 'BLENDER_EEVEE_NEXT'
scene.render.resolution_percentage = 50
scene.render.dither_intensity = 0.0
scene.cycles.use_denoising = False
scene.cycles.samples = 128
scene.cycles.sampling_pattern = 'TABULATED_SOBOL'
scene.cycles.light_sampling_threshold = 0.0
scene.cycles.use_adaptive_sampling = False
scene.cycles.use_light_tree = False
scene.cycles.blur_glossy = 0.0
scene.cycles.sample_clamp_indirect = 0.0
scene.view_settings.view_transform = 'Standard'
bpy.context.view_layer.update()
